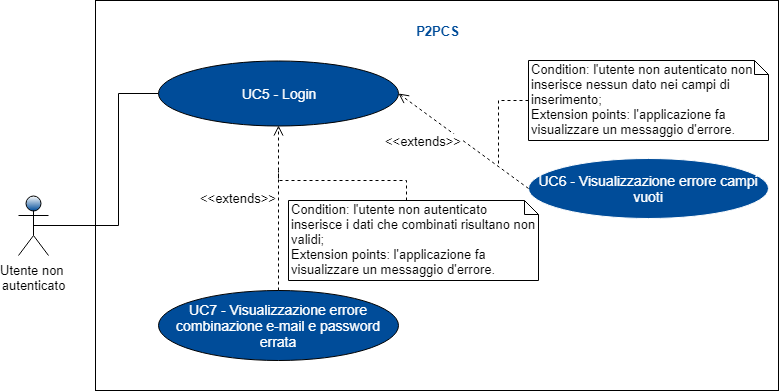

The diagram above was exported from draw.io. Its source (the exported page's mxGraphModel, read from the mxfile embedded in the PNG):
<mxGraphModel dx="840" dy="512" grid="1" gridSize="10" guides="1" tooltips="1" connect="1" arrows="1" fold="1" page="1" pageScale="1" pageWidth="827" pageHeight="1169" math="0" shadow="0">
  <root>
    <mxCell id="0" />
    <mxCell id="1" parent="0" />
    <mxCell id="MjGZl29m5jlwmCkyerFF-1" value="" style="rounded=0;whiteSpace=wrap;html=1;" parent="1" vertex="1">
      <mxGeometry x="207" y="60" width="683" height="390" as="geometry" />
    </mxCell>
    <mxCell id="-vc-0z_BRtUqc1YiGDJK-6" style="edgeStyle=orthogonalEdgeStyle;rounded=0;orthogonalLoop=1;jettySize=auto;html=1;endArrow=none;endFill=0;fontSize=14;fontColor=#FFFFFF;exitX=0.5;exitY=0.5;exitDx=0;exitDy=0;exitPerimeter=0;" parent="1" source="m2CbOhydYi84lckJRu89-56" target="-vc-0z_BRtUqc1YiGDJK-3" edge="1">
      <mxGeometry relative="1" as="geometry">
        <mxPoint x="180" y="150" as="sourcePoint" />
        <Array as="points">
          <mxPoint x="230" y="285" />
          <mxPoint x="230" y="153" />
        </Array>
      </mxGeometry>
    </mxCell>
    <mxCell id="m2CbOhydYi84lckJRu89-56" value="Utente non &lt;br&gt;autenticato&lt;br style=&quot;font-size: 13px&quot;&gt;" style="shape=umlActor;verticalLabelPosition=bottom;labelBackgroundColor=#ffffff;verticalAlign=top;html=1;shadow=0;strokeColor=#000000;fillColor=#004C99;gradientColor=#ffffff;fontFamily=Helvetica;fontSize=13;fontColor=#000000;gradientDirection=north;" parent="1" vertex="1">
      <mxGeometry x="130" y="255" width="30" height="60" as="geometry" />
    </mxCell>
    <mxCell id="-vc-0z_BRtUqc1YiGDJK-3" value="UC5&amp;nbsp;- Login&lt;br&gt;" style="ellipse;whiteSpace=wrap;html=1;fontSize=14;fontColor=#FFFFFF;fillColor=#004C99;" parent="1" vertex="1">
      <mxGeometry x="270" y="120" width="240" height="65" as="geometry" />
    </mxCell>
    <mxCell id="-vc-0z_BRtUqc1YiGDJK-4" value="UC7 - Visualizzazione errore combinazione e-mail e password errata" style="ellipse;whiteSpace=wrap;html=1;fontSize=14;fontColor=#FFFFFF;fillColor=#004C99;" parent="1" vertex="1">
      <mxGeometry x="270" y="350" width="240" height="70" as="geometry" />
    </mxCell>
    <mxCell id="-vc-0z_BRtUqc1YiGDJK-9" value="UC6 - Visualizzazione errore campi vuoti&lt;br&gt;" style="ellipse;whiteSpace=wrap;html=1;strokeColor=#FFFFFF;fillColor=#004C99;fontSize=14;fontColor=#FFFFFF;" parent="1" vertex="1">
      <mxGeometry x="640" y="217.5" width="240" height="60" as="geometry" />
    </mxCell>
    <mxCell id="MjGZl29m5jlwmCkyerFF-2" value="P2PCS" style="text;html=1;strokeColor=none;fillColor=none;align=center;verticalAlign=middle;whiteSpace=wrap;rounded=0;fontSize=13;fontStyle=1;fontColor=#004C99;" parent="1" vertex="1">
      <mxGeometry x="512.5" y="80" width="73" height="20" as="geometry" />
    </mxCell>
    <mxCell id="MjGZl29m5jlwmCkyerFF-7" value="&amp;lt;&amp;lt;extends&amp;gt;&amp;gt;&lt;br&gt;" style="html=1;verticalAlign=middle;endArrow=open;dashed=1;endSize=8;fontSize=13;fontColor=#000000;entryX=1;entryY=0.5;entryDx=0;entryDy=0;exitX=0;exitY=0.5;exitDx=0;exitDy=0;labelPosition=left;verticalLabelPosition=middle;align=right;" parent="1" source="-vc-0z_BRtUqc1YiGDJK-9" target="-vc-0z_BRtUqc1YiGDJK-3" edge="1">
      <mxGeometry relative="1" as="geometry">
        <mxPoint x="620" y="250" as="sourcePoint" />
        <mxPoint x="540" y="250" as="targetPoint" />
      </mxGeometry>
    </mxCell>
    <mxCell id="MjGZl29m5jlwmCkyerFF-8" value="&amp;lt;&amp;lt;extends&amp;gt;&amp;gt;" style="html=1;verticalAlign=bottom;endArrow=open;dashed=1;endSize=8;fontSize=13;fontColor=#000000;labelPosition=left;verticalLabelPosition=top;align=right;exitX=0.5;exitY=0;exitDx=0;exitDy=0;" parent="1" source="-vc-0z_BRtUqc1YiGDJK-4" target="-vc-0z_BRtUqc1YiGDJK-3" edge="1">
      <mxGeometry relative="1" as="geometry">
        <mxPoint x="430" y="350" as="sourcePoint" />
        <mxPoint x="350" y="350" as="targetPoint" />
      </mxGeometry>
    </mxCell>
    <mxCell id="MjGZl29m5jlwmCkyerFF-11" style="edgeStyle=orthogonalEdgeStyle;rounded=0;orthogonalLoop=1;jettySize=auto;html=1;exitX=0;exitY=0.5;exitDx=0;exitDy=0;exitPerimeter=0;fontSize=13;fontColor=#000000;dashed=1;endArrow=none;endFill=0;" parent="1" source="MjGZl29m5jlwmCkyerFF-10" edge="1">
      <mxGeometry relative="1" as="geometry">
        <mxPoint x="610" y="225" as="targetPoint" />
      </mxGeometry>
    </mxCell>
    <mxCell id="MjGZl29m5jlwmCkyerFF-10" value="Condition:&amp;nbsp;l'utente non autenticato non inserisce nessun dato nei campi di inserimento;&lt;br style=&quot;font-size: 13px&quot;&gt;Extension points:&amp;nbsp;l'applicazione fa visualizzare un messaggio d'errore.&lt;br style=&quot;font-size: 13px&quot;&gt;" style="shape=note;whiteSpace=wrap;html=1;size=14;verticalAlign=top;align=left;spacingTop=-6;fontSize=13;fontColor=#000000;" parent="1" vertex="1">
      <mxGeometry x="640" y="120" width="240" height="80" as="geometry" />
    </mxCell>
    <mxCell id="R_e0oI-eEtFcF3Q7Mg4X-1" style="edgeStyle=orthogonalEdgeStyle;rounded=0;orthogonalLoop=1;jettySize=auto;html=1;exitX=0;exitY=0;exitDx=118;exitDy=0;exitPerimeter=0;endArrow=none;endFill=0;dashed=1;" edge="1" parent="1" source="MjGZl29m5jlwmCkyerFF-12">
      <mxGeometry relative="1" as="geometry">
        <mxPoint x="390" y="230" as="targetPoint" />
      </mxGeometry>
    </mxCell>
    <mxCell id="MjGZl29m5jlwmCkyerFF-12" value="Condition: l'utente non autenticato inserisce i dati che combinati risultano non validi; &lt;br&gt;Extension points:&amp;nbsp;l'applicazione fa visualizzare un messaggio d'errore.&lt;br&gt;" style="shape=note;whiteSpace=wrap;html=1;size=14;verticalAlign=top;align=left;spacingTop=-6;fontSize=13;fontColor=#000000;" parent="1" vertex="1">
      <mxGeometry x="400" y="260" width="250" height="80" as="geometry" />
    </mxCell>
  </root>
</mxGraphModel>